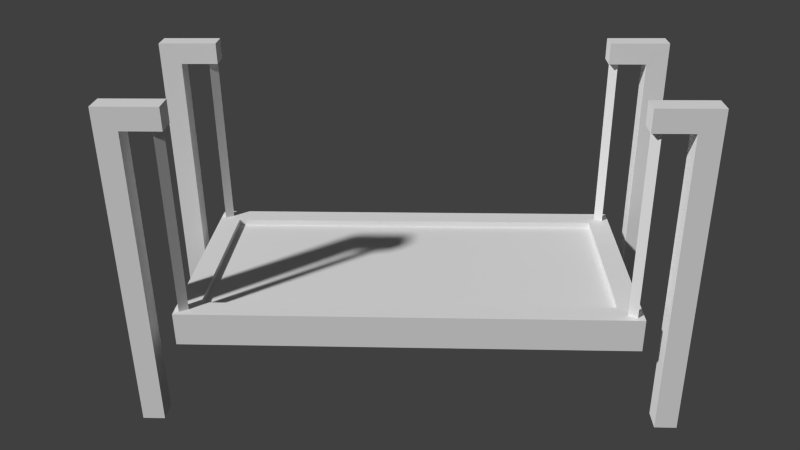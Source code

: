 # Source: LizardmanBed.blend  (saved by Blender 2.69.0; exported with 4.5.12 LTS)
import bpy
from mathutils import Matrix  # noqa: F401  (used for matrix-valued properties, if any)

bpy.ops.wm.read_factory_settings(use_empty=True)
scene = bpy.context.scene
scene.name = 'Scene'

# ---- collections
col_collection_1 = bpy.data.collections.new('Collection 1'); scene.collection.children.link(col_collection_1)

# ---- materials (node trees are filled in below, after node groups)
mat_lizardmanbed = bpy.data.materials.new('LizardmanBed')
mat_lizardmanbed.alpha_threshold = 0.0
mat_lizardmanbed.use_transparent_shadow = False
mat_lizardmanbed.roughness = 0.5
mat_lizardmanbed.specular_intensity = 0.1
mat_lizardmanbed.line_color = (0.0, 0.0, 0.0, 1.0)

# ---- material node trees

# ---- world
world_world = bpy.data.worlds.new('World'); scene.world = world_world
world_world.color = (0.05088, 0.05088, 0.05088)
world_world.use_sun_shadow = False
world_world.sun_shadow_jitter_overblur = 0.0
world_world.cycles.sampling_method = 'MANUAL'
world_world.cycles.sample_map_resolution = 256

# ---- cameras
cam_camera = bpy.data.cameras.new('Camera')
cam_camera.clip_end = 100.0
cam_camera.lens = 35.0
cam_camera.sensor_width = 32.0
cam_camera.sensor_height = 18.0
cam_camera.ortho_scale = 7.314
cam_camera.dof.focus_distance = 0.0
cam_camera.dof.aperture_fstop = 128.0

# ---- meshes
me_lizardmanbed = bpy.data.meshes.new('LizardmanBed')
me_lizardmanbed.from_pydata([(0.4688, -0.9149, 0.3717), (-0.4691, -0.9149, 0.511), (0.4691, 0.9198, 0.511), (-0.469, 0.9198, 0.511), (-0.4683, -0.8506, 1.27), (-0.4683, -0.8506, 1.361), (-0.3781, -0.8506, 1.361), (-0.3781, -0.8506, 1.27), (-0.4683, -1.101, 1.361), (-0.3781, -1.101, 1.361), (-0.4683, -1.101, 2.915e-05), (-0.4683, -1.01, 2.915e-05), (-0.3781, -1.01, 2.915e-05), (-0.3781, -1.101, 2.915e-05), (-0.4683, -1.01, 1.27), (-0.3781, -1.01, 1.27), (0.4691, 0.9198, 0.3717), (0.4688, -0.9149, 0.511), (0.3755, -0.8231, 0.511), (-0.3757, 0.8281, 0.511), (0.3757, 0.8281, 0.511), (-0.3758, -0.8231, 0.511), (-0.4691, -0.9149, 0.3717), (-0.469, 0.9198, 0.3717), (0.3755, -0.8231, 0.3717), (-0.3757, 0.8281, 0.3717), (0.3757, 0.8281, 0.3717), (-0.3758, -0.8231, 0.3717), (0.3861, -0.8465, 0.4841), (-0.3864, 0.8515, 0.4841), (0.3864, 0.8515, 0.4841), (-0.3864, -0.8465, 0.4841), (0.3861, -0.8465, 0.4024), (-0.3864, 0.8515, 0.4024), (0.3864, 0.8515, 0.4024), (-0.3864, -0.8465, 0.4024), (-0.4177, -0.8587, 0.4952), (-0.4177, -0.8587, 1.284), (-0.3976, -0.8935, 0.4952), (-0.3976, -0.8935, 1.284), (-0.4378, -0.8935, 0.4952), (-0.4378, -0.8935, 1.284), (-0.4683, 0.8494, 1.27), (-0.4683, 0.8494, 1.361), (-0.3781, 0.8494, 1.361), (-0.3781, 0.8494, 1.27), (-0.4683, 1.099, 1.361), (-0.3781, 1.099, 1.361), (-0.4683, 1.099, 2.915e-05), (-0.4683, 1.009, 2.915e-05), (-0.3781, 1.009, 2.915e-05), (-0.3781, 1.099, 2.915e-05), (-0.4683, 1.009, 1.27), (-0.3781, 1.009, 1.27), (-0.4177, 0.8575, 0.4952), (-0.4177, 0.8575, 1.284), (-0.3976, 0.8923, 0.4952), (-0.3976, 0.8923, 1.284), (-0.4378, 0.8923, 0.4952), (-0.4378, 0.8923, 1.284), (0.3788, 0.8494, 1.27), (0.3788, 0.8494, 1.361), (0.469, 0.8494, 1.361), (0.469, 0.8494, 1.27), (0.3788, 1.099, 1.361), (0.469, 1.099, 1.361), (0.3788, 1.099, 2.915e-05), (0.3788, 1.009, 2.915e-05), (0.469, 1.009, 2.915e-05), (0.469, 1.099, 2.915e-05), (0.3788, 1.009, 1.27), (0.469, 1.009, 1.27), (0.4294, 0.8575, 0.4952), (0.4294, 0.8575, 1.284), (0.4495, 0.8923, 0.4952), (0.4495, 0.8923, 1.284), (0.4093, 0.8923, 0.4952), (0.4093, 0.8923, 1.284), (0.3787, -0.8506, 1.27), (0.3787, -0.8506, 1.361), (0.4689, -0.8506, 1.361), (0.4689, -0.8506, 1.27), (0.3787, -1.101, 1.361), (0.4689, -1.101, 1.361), (0.3787, -1.101, 2.915e-05), (0.3787, -1.01, 2.915e-05), (0.4689, -1.01, 2.915e-05), (0.4689, -1.101, 2.915e-05), (0.3787, -1.01, 1.27), (0.4689, -1.01, 1.27), (0.4293, -0.8587, 0.4952), (0.4293, -0.8587, 1.284), (0.4494, -0.8935, 0.4952), (0.4494, -0.8935, 1.284), (0.4092, -0.8935, 0.4952), (0.4092, -0.8935, 1.284)], [], [(16, 2, 17, 0), (9, 8, 10, 13), (4, 5, 6, 7), (12, 15, 9, 13), (14, 15, 12, 11), (8, 9, 6, 5), (8, 14, 11, 10), (19, 25, 26, 20), (19, 21, 27, 25), (21, 18, 24, 27), (20, 26, 24, 18), (2, 20, 18, 17), (1, 17, 18, 21), (3, 1, 21, 19), (3, 19, 20, 2), (25, 27, 22, 23), (30, 29, 31, 28), (34, 32, 35, 33), (14, 8, 5, 4), (9, 15, 7, 6), (7, 15, 14, 4), (36, 37, 39, 38), (40, 41, 37, 36), (38, 39, 41, 40), (23, 3, 2, 16), (23, 22, 1, 3), (22, 0, 17, 1), (25, 23, 16, 26), (26, 16, 0, 24), (27, 24, 0, 22), (47, 51, 48, 46), (42, 45, 44, 43), (50, 51, 47, 53), (52, 49, 50, 53), (46, 43, 44, 47), (46, 48, 49, 52), (52, 42, 43, 46), (47, 44, 45, 53), (45, 42, 52, 53), (54, 55, 57, 56), (58, 59, 55, 54), (56, 57, 59, 58), (65, 69, 66, 64), (60, 63, 62, 61), (68, 69, 65, 71), (70, 67, 68, 71), (64, 61, 62, 65), (64, 66, 67, 70), (70, 60, 61, 64), (65, 62, 63, 71), (63, 60, 70, 71), (72, 73, 75, 74), (76, 77, 73, 72), (74, 75, 77, 76), (83, 82, 84, 87), (78, 79, 80, 81), (86, 89, 83, 87), (88, 89, 86, 85), (82, 83, 80, 79), (82, 88, 85, 84), (88, 82, 79, 78), (83, 89, 81, 80), (81, 89, 88, 78), (90, 91, 93, 92), (94, 95, 91, 90), (92, 93, 95, 94)])
_uv = me_lizardmanbed.uv_layers.new(name='UVMap')
_uv.uv.foreach_set('vector', [1.004, 0.9799, 1.004, 0.904, 0.003842, 0.904, 0.003842, 0.9799, 0.9975, 0.5726, 0.9975, 0.6387, -0.0004417, 0.6388, -0.0004448, 0.5727, 0.2024, 0.6662, 0.2024, 0.7123, 0.1564, 0.7123, 0.1564, 0.6662, -0.0004448, 0.5727, 0.9313, 0.5727, 0.9975, 0.6387, -0.0004447, 0.6388, 0.9315, 0.5722, 0.9315, 0.643, -0.0004439, 0.6388, -0.0004439, 0.5722, 0.02865, 0.7583, 0.02865, 0.7123, 0.1564, 0.7123, 0.1564, 0.7583, 0.9975, 0.5727, 0.9313, 0.6387, -0.0004418, 0.6388, -0.0004448, 0.5727, 0.265, 0.4647, 0.265, 0.5573, 0.7649, 0.5573, 0.7649, 0.4647, 1.0, 0.5567, 2.904e-05, 0.5567, 2.911e-05, 0.4724, 1.0, 0.4724, 0.2673, 0.4648, 0.7622, 0.4648, 0.7622, 0.5566, 0.2673, 0.5566, 1.0, 0.5567, 1.0, 0.4724, 2.911e-05, 0.4724, 2.904e-05, 0.5567, 0.9999, 7.15e-05, 0.9499, 0.05093, 0.05007, 0.05106, 7.296e-05, 0.0002107, 7.153e-05, 0.5113, 7.296e-05, 0.0002107, 0.05007, 0.05106, 0.05006, 0.4605, 0.9999, 0.5113, 7.153e-05, 0.5113, 0.05006, 0.4605, 0.9499, 0.4605, 0.9999, 0.5113, 0.9499, 0.4605, 0.9499, 0.05093, 0.9999, 7.15e-05, 0.9499, 0.05092, 0.05006, 0.05093, 7.153e-05, 7.225e-05, 0.9999, 7.15e-05, 0.9281, 0.06217, 0.9281, 0.4501, 0.07585, 0.4501, 0.07585, 0.06229, 0.9281, 0.06217, 0.07585, 0.06229, 0.07585, 0.4501, 0.9281, 0.4501, 0.07467, 0.8045, 0.02865, 0.7583, 0.1564, 0.7583, 0.1564, 0.8044, 0.02865, 0.7123, 0.07467, 0.6662, 0.1564, 0.6662, 0.1564, 0.7123, 0.1564, 0.8505, 0.07471, 0.8505, 0.07467, 0.8045, 0.1564, 0.8044, 0.4573, 0.7436, 0.9775, 0.7438, 0.9775, 0.7172, 0.4573, 0.717, 0.4573, 0.7171, 0.9775, 0.7171, 0.9775, 0.7436, 0.4573, 0.7436, 0.4573, 0.7439, 0.9775, 0.7439, 0.9775, 0.717, 0.4573, 0.717, 0.2202, 0.8007, 0.2202, 0.8873, 0.8034, 0.8873, 0.8034, 0.8007, 1.004, 0.9799, 0.003842, 0.9799, 0.003842, 0.904, 1.004, 0.904, 0.2202, 0.8007, 0.8034, 0.8007, 0.8034, 0.8873, 0.2202, 0.8873, 0.9499, 0.05092, 0.9999, 7.15e-05, 0.9999, 0.5113, 0.9499, 0.4605, 0.9499, 0.4605, 0.9999, 0.5113, 8.035e-05, 0.5112, 0.05007, 0.4603, 0.05006, 0.05093, 0.05007, 0.4603, 8.035e-05, 0.5112, 7.153e-05, 7.225e-05, 0.9975, 0.5726, -0.0004448, 0.5727, -0.0004417, 0.6388, 0.9975, 0.6387, 0.2024, 0.6662, 0.1564, 0.6662, 0.1564, 0.7123, 0.2024, 0.7123, -0.0004448, 0.5727, -0.0004447, 0.6388, 0.9975, 0.6387, 0.9313, 0.5727, 0.9315, 0.5722, -0.0004439, 0.5722, -0.0004439, 0.6388, 0.9315, 0.643, 0.02865, 0.7583, 0.1564, 0.7583, 0.1564, 0.7123, 0.02865, 0.7123, 0.9975, 0.5727, -0.0004448, 0.5727, -0.0004418, 0.6388, 0.9313, 0.6387, 0.07467, 0.8045, 0.1564, 0.8044, 0.1564, 0.7583, 0.02865, 0.7583, 0.02865, 0.7123, 0.1564, 0.7123, 0.1564, 0.6662, 0.07467, 0.6662, 0.1564, 0.8505, 0.1564, 0.8044, 0.07467, 0.8045, 0.07471, 0.8505, 0.4573, 0.7436, 0.9775, 0.7438, 0.9775, 0.7172, 0.4573, 0.717, 0.4573, 0.7171, 0.9775, 0.7171, 0.9775, 0.7436, 0.4573, 0.7436, 0.4573, 0.7439, 0.9775, 0.7439, 0.9775, 0.717, 0.4573, 0.717, 0.9975, 0.5726, -0.0004448, 0.5727, -0.0004417, 0.6388, 0.9975, 0.6387, 0.2024, 0.6662, 0.1564, 0.6662, 0.1564, 0.7123, 0.2024, 0.7123, -0.0004448, 0.5727, -0.0004447, 0.6388, 0.9975, 0.6387, 0.9313, 0.5727, 0.9315, 0.5722, -0.0004439, 0.5722, -0.0004439, 0.6388, 0.9315, 0.643, 0.02865, 0.7583, 0.1564, 0.7583, 0.1564, 0.7123, 0.02865, 0.7123, 0.9975, 0.5727, -0.0004448, 0.5727, -0.0004418, 0.6388, 0.9313, 0.6387, 0.07467, 0.8045, 0.1564, 0.8044, 0.1564, 0.7583, 0.02865, 0.7583, 0.02865, 0.7123, 0.1564, 0.7123, 0.1564, 0.6662, 0.07467, 0.6662, 0.1564, 0.8505, 0.1564, 0.8044, 0.07467, 0.8045, 0.07471, 0.8505, 0.4573, 0.7436, 0.9775, 0.7438, 0.9775, 0.7172, 0.4573, 0.717, 0.4573, 0.7171, 0.9775, 0.7171, 0.9775, 0.7436, 0.4573, 0.7436, 0.4573, 0.7439, 0.9775, 0.7439, 0.9775, 0.717, 0.4573, 0.717, 0.9975, 0.5726, 0.9975, 0.6387, -0.0004417, 0.6388, -0.0004448, 0.5727, 0.2024, 0.6662, 0.2024, 0.7123, 0.1564, 0.7123, 0.1564, 0.6662, -0.0004448, 0.5727, 0.9313, 0.5727, 0.9975, 0.6387, -0.0004447, 0.6388, 0.9315, 0.5722, 0.9315, 0.643, -0.0004439, 0.6388, -0.0004439, 0.5722, 0.02865, 0.7583, 0.02865, 0.7123, 0.1564, 0.7123, 0.1564, 0.7583, 0.9975, 0.5727, 0.9313, 0.6387, -0.0004418, 0.6388, -0.0004448, 0.5727, 0.07467, 0.8045, 0.02865, 0.7583, 0.1564, 0.7583, 0.1564, 0.8044, 0.02865, 0.7123, 0.07467, 0.6662, 0.1564, 0.6662, 0.1564, 0.7123, 0.1564, 0.8505, 0.07471, 0.8505, 0.07467, 0.8045, 0.1564, 0.8044, 0.4573, 0.7436, 0.9775, 0.7438, 0.9775, 0.7172, 0.4573, 0.717, 0.4573, 0.7171, 0.9775, 0.7171, 0.9775, 0.7436, 0.4573, 0.7436, 0.4573, 0.7439, 0.9775, 0.7439, 0.9775, 0.717, 0.4573, 0.717])
me_lizardmanbed.materials.append(mat_lizardmanbed)
me_lizardmanbed.use_remesh_preserve_volume = False
me_lizardmanbed.use_remesh_preserve_attributes = False
me_lizardmanbed.use_mirror_vertex_groups = False
me_lizardmanbed.update()

# ---- objects
ob_camera = bpy.data.objects.new('Camera', cam_camera)
ob_lizardmanbed = bpy.data.objects.new('LizardmanBed', me_lizardmanbed)

# ---- transforms, parenting, visibility, modifiers, constraints
ob_camera.location = (3.335, 0.1184, 2.339)
ob_camera.rotation_euler = (1.109, 0.01082, 1.613)
ob_camera.lock_rotations_4d = False
ob_camera.empty_display_type = 'ARROWS'
ob_camera.color = (0.0, 0.0, 0.0, 0.0)
ob_camera.display_type = 'WIRE'
ob_camera.lineart.crease_threshold = 0.0
ob_lizardmanbed.location = (0.0, 0.0, 0.0)
ob_lizardmanbed.lock_rotations_4d = False
ob_lizardmanbed.empty_display_type = 'ARROWS'
ob_lizardmanbed.lineart.crease_threshold = 0.0

# ---- collection membership
col_collection_1.objects.link(ob_camera)
col_collection_1.objects.link(ob_lizardmanbed)

# ---- scene / render settings (as saved in the file)
scene.camera = ob_camera
scene.frame_start = 1; scene.frame_end = 250; scene.frame_set(1)
scene.render.engine = 'BLENDER_EEVEE_NEXT'
scene.render.image_settings.compression = 90
scene.render.resolution_percentage = 50
scene.render.dither_intensity = 0.0
scene.cycles.use_denoising = False
scene.cycles.samples = 10
scene.cycles.sampling_pattern = 'TABULATED_SOBOL'
scene.cycles.light_sampling_threshold = 0.0
scene.cycles.use_adaptive_sampling = False
scene.cycles.use_light_tree = False
scene.cycles.blur_glossy = 0.0
scene.cycles.volume_bounces = 1
scene.cycles.pixel_filter_type = 'GAUSSIAN'
scene.cycles.sample_clamp_indirect = 0.0
scene.view_settings.view_transform = 'Standard'
bpy.context.view_layer.update()

# ---- added for rendering (the .blend has no usable light): sun
light_auto_sun = bpy.data.lights.new('AutoSun', 'SUN')
light_auto_sun.energy = 3.0
light_auto_sun.angle = 0.0523599
ob_auto_sun = bpy.data.objects.new('AutoSun', light_auto_sun)
scene.collection.objects.link(ob_auto_sun)
ob_auto_sun.rotation_euler = (0.872665, 0.174533, 0.523599)
bpy.context.view_layer.update()
